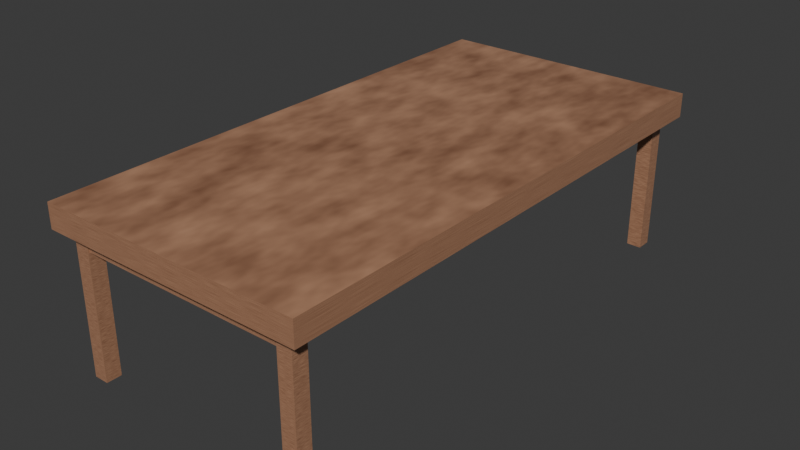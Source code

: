 # Source: table.blend  (saved by Blender 4.4.30; exported with 4.5.12 LTS)
import bpy
from mathutils import Matrix  # noqa: F401  (used for matrix-valued properties, if any)

bpy.ops.wm.read_factory_settings(use_empty=True)
scene = bpy.context.scene
scene.name = 'Scene'

# ---- collections
col_collection = bpy.data.collections.new('Collection'); scene.collection.children.link(col_collection)

# ---- materials (node trees are filled in below, after node groups)
mat_wood = bpy.data.materials.new('Wood')

# ---- material node trees
mat_wood.use_nodes = True; mat_wood.node_tree.nodes.clear()
_N = mat_wood.node_tree.nodes; _L = mat_wood.node_tree.links
n0 = _N.new('ShaderNodeBsdfPrincipled'); n0.name = 'Principled BSDF'; n0.location = (135, 328)
n1 = _N.new('ShaderNodeOutputMaterial'); n1.name = 'Material Output'; n1.location = (425, 328)
n2 = _N.new('ShaderNodeTexNoise'); n2.name = 'Noise Texture'; n2.location = (-380, 312)
n2.inputs[2].default_value = 6.1
n3 = _N.new('ShaderNodeTexCoord'); n3.name = 'Texture Coordinate'; n3.location = (-861, 263)
n4 = _N.new('ShaderNodeMapping'); n4.name = 'Mapping'; n4.location = (-618, 336)
n4.inputs[3].default_value = (1.0, 1.0, 15.0)
n5 = _N.new('ShaderNodeValToRGB'); n5.name = 'Color Ramp'; n5.location = (-169, 341)
while len(n5.color_ramp.elements) > 1: n5.color_ramp.elements.remove(n5.color_ramp.elements[-1])
n5.color_ramp.elements[0].position = 0.0; n5.color_ramp.elements[0].color = (0.1248, 0.03689, 0.0137, 1.0)
_e = n5.color_ramp.elements.new(1.0); _e.color = (0.6584, 0.3613, 0.2159, 1.0)
n6 = _N.new('ShaderNodeValToRGB'); n6.name = 'Color Ramp.001'; n6.location = (-167, 62)
while len(n6.color_ramp.elements) > 1: n6.color_ramp.elements.remove(n6.color_ramp.elements[-1])
n6.color_ramp.elements[0].position = 0.0; n6.color_ramp.elements[0].color = (0.3813, 0.3813, 0.3813, 1.0)
_e = n6.color_ramp.elements.new(1.0); _e.color = (0.08866, 0.08866, 0.08866, 1.0)
_L.new(n4.outputs[0], n2.inputs[0])
_L.new(n3.outputs[3], n4.inputs[0])
_L.new(n5.outputs[0], n0.inputs[0])
_L.new(n0.outputs[0], n1.inputs[0])
_L.new(n2.outputs[0], n5.inputs[0])
_L.new(n2.outputs[0], n6.inputs[0])
_L.new(n6.outputs[0], n0.inputs[2])
n1.is_active_output = True

# ---- world
world_world = bpy.data.worlds.new('World'); scene.world = world_world
world_world.use_nodes = True; world_world.node_tree.nodes.clear()
_N = world_world.node_tree.nodes; _L = world_world.node_tree.links
n0 = _N.new('ShaderNodeOutputWorld'); n0.name = 'World Output'; n0.location = (300, 300)
n1 = _N.new('ShaderNodeBackground'); n1.name = 'Background'; n1.location = (10, 300)
n1.inputs[0].default_value = (0.05088, 0.05088, 0.05088, 1.0)
_L.new(n1.outputs[0], n0.inputs[0])
n0.is_active_output = True
world_world.color = (0.05088, 0.05088, 0.05088)
world_world.sun_shadow_jitter_overblur = 0.0

# ---- meshes
me_cube_001 = bpy.data.meshes.new('Cube.001')
me_cube_001.from_pydata([(-1.0, -1.0, -1.0), (-1.0, -1.0, 1.0), (-1.0, 1.0, -1.0), (-1.0, 1.0, 1.0), (1.0, -1.0, -1.0), (1.0, -1.0, 1.0), (1.0, 1.0, -1.0), (1.0, 1.0, 1.0)], [], [(0, 1, 3, 2), (2, 3, 7, 6), (6, 7, 5, 4), (4, 5, 1, 0), (2, 6, 4, 0), (7, 3, 1, 5)])
_uv = me_cube_001.uv_layers.new(name='UVMap')
_uv.uv.foreach_set('vector', [0.375, 0.0, 0.625, 0.0, 0.625, 0.25, 0.375, 0.25, 0.375, 0.25, 0.625, 0.25, 0.625, 0.5, 0.375, 0.5, 0.375, 0.5, 0.625, 0.5, 0.625, 0.75, 0.375, 0.75, 0.375, 0.75, 0.625, 0.75, 0.625, 1.0, 0.375, 1.0, 0.125, 0.5, 0.375, 0.5, 0.375, 0.75, 0.125, 0.75, 0.625, 0.5, 0.875, 0.5, 0.875, 0.75, 0.625, 0.75])
me_cube_001.materials.append(mat_wood)
me_cube_001.update()
me_cube_004 = bpy.data.meshes.new('Cube.004')
me_cube_004.from_pydata([(2.611, -6.394, -3.775), (2.611, -6.394, -0.2766), (2.611, -6.015, -3.775), (2.611, -6.015, -0.2766), (2.982, -6.394, -3.775), (2.982, -6.394, -0.2766), (2.982, -6.015, -3.775), (2.982, -6.015, -0.2766)], [], [(0, 1, 3, 2), (2, 3, 7, 6), (6, 7, 5, 4), (4, 5, 1, 0), (2, 6, 4, 0), (7, 3, 1, 5)])
_uv = me_cube_004.uv_layers.new(name='UVMap')
_uv.uv.foreach_set('vector', [0.375, 0.0, 0.625, 0.0, 0.625, 0.25, 0.375, 0.25, 0.375, 0.25, 0.625, 0.25, 0.625, 0.5, 0.375, 0.5, 0.375, 0.5, 0.625, 0.5, 0.625, 0.75, 0.375, 0.75, 0.375, 0.75, 0.625, 0.75, 0.625, 1.0, 0.375, 1.0, 0.125, 0.5, 0.375, 0.5, 0.375, 0.75, 0.125, 0.75, 0.625, 0.5, 0.875, 0.5, 0.875, 0.75, 0.625, 0.75])
me_cube_004.materials.append(mat_wood)
me_cube_004.update()
me_cube_005 = bpy.data.meshes.new('Cube.005')
me_cube_005.from_pydata([(-17.66, -1.0, -3.947), (-17.66, -1.0, -1.947), (-17.66, 1.0, -3.947), (-17.66, 1.0, -1.947), (-15.86, -1.0, -3.947), (-15.86, -1.0, -1.947), (-15.86, 1.0, -3.947), (-15.86, 1.0, -1.947)], [], [(0, 1, 3, 2), (2, 3, 7, 6), (6, 7, 5, 4), (4, 5, 1, 0), (2, 6, 4, 0), (7, 3, 1, 5)])
_uv = me_cube_005.uv_layers.new(name='UVMap')
_uv.uv.foreach_set('vector', [0.375, 0.0, 0.625, 0.0, 0.625, 0.25, 0.375, 0.25, 0.375, 0.25, 0.625, 0.25, 0.625, 0.5, 0.375, 0.5, 0.375, 0.5, 0.625, 0.5, 0.625, 0.75, 0.375, 0.75, 0.375, 0.75, 0.625, 0.75, 0.625, 1.0, 0.375, 1.0, 0.125, 0.5, 0.375, 0.5, 0.375, 0.75, 0.125, 0.75, 0.625, 0.5, 0.875, 0.5, 0.875, 0.75, 0.625, 0.75])
me_cube_005.materials.append(mat_wood)
me_cube_005.update()
me_cube_006 = bpy.data.meshes.new('Cube.006')
me_cube_006.from_pydata([(-1.0, -25.51, -1.0), (-1.0, -25.51, 1.0), (-1.0, -24.09, -1.0), (-1.0, -24.09, 1.0), (1.0, -25.51, -1.0), (1.0, -25.51, 1.0), (1.0, -24.09, -1.0), (1.0, -24.09, 1.0)], [], [(0, 1, 3, 2), (2, 3, 7, 6), (6, 7, 5, 4), (4, 5, 1, 0), (2, 6, 4, 0), (7, 3, 1, 5)])
_uv = me_cube_006.uv_layers.new(name='UVMap')
_uv.uv.foreach_set('vector', [0.375, 0.0, 0.625, 0.0, 0.625, 0.25, 0.375, 0.25, 0.375, 0.25, 0.625, 0.25, 0.625, 0.5, 0.375, 0.5, 0.375, 0.5, 0.625, 0.5, 0.625, 0.75, 0.375, 0.75, 0.375, 0.75, 0.625, 0.75, 0.625, 1.0, 0.375, 1.0, 0.125, 0.5, 0.375, 0.5, 0.375, 0.75, 0.125, 0.75, 0.625, 0.5, 0.875, 0.5, 0.875, 0.75, 0.625, 0.75])
me_cube_006.materials.append(mat_wood)
me_cube_006.update()

# ---- objects
ob_cube = bpy.data.objects.new('Cube', me_cube_001)
ob_cube_003 = bpy.data.objects.new('Cube.003', me_cube_004)
ob_cube_001 = bpy.data.objects.new('Cube.001', me_cube_005)
ob_cube_002 = bpy.data.objects.new('Cube.002', me_cube_006)

# ---- transforms, parenting, visibility, modifiers, constraints
ob_cube.location = (0.0, 0.0, 0.0)
ob_cube.scale = (1.0, 2.0, 0.09044)
ob_cube_003.location = (0.0, 0.0, 0.0)
ob_cube_003.scale = (0.3, 0.3, 0.3)
_m = ob_cube_003.modifiers.new('Mirror', 'MIRROR')
_m.use_axis = (True, True, False)
ob_cube_001.location = (0.0, 0.0, 0.0)
ob_cube_001.scale = (0.05, 1.8, 0.05)
_m = ob_cube_001.modifiers.new('Mirror', 'MIRROR')
ob_cube_002.location = (0.0, 0.0, -0.1515)
ob_cube_002.scale = (-0.7934, -0.0747, -0.05864)
_m = ob_cube_002.modifiers.new('Mirror', 'MIRROR')
_m.use_axis = (False, True, False)

# ---- collection membership
col_collection.objects.link(ob_cube)
col_collection.objects.link(ob_cube_003)
col_collection.objects.link(ob_cube_001)
col_collection.objects.link(ob_cube_002)

# ---- scene / render settings (as saved in the file)
scene.frame_start = 1; scene.frame_end = 250; scene.frame_set(1)
scene.render.engine = 'BLENDER_EEVEE_NEXT'
bpy.context.view_layer.update()

# ---- added for rendering (the .blend has no active camera and no usable light): camera, sun
cam_auto = bpy.data.cameras.new('AutoCamera')
cam_auto.lens = 50.0
cam_auto.sensor_width = 36.0
cam_auto.clip_end = 1000.0
ob_auto_camera = bpy.data.objects.new('AutoCamera', cam_auto)
scene.collection.objects.link(ob_auto_camera)
ob_auto_camera.location = (4.28964, -5.14757, 2.9107)
ob_auto_camera.rotation_euler = (1.09748, -7.21219e-08, 0.694738)
scene.camera = ob_auto_camera
light_auto_sun = bpy.data.lights.new('AutoSun', 'SUN')
light_auto_sun.energy = 3.0
light_auto_sun.angle = 0.0523599
ob_auto_sun = bpy.data.objects.new('AutoSun', light_auto_sun)
scene.collection.objects.link(ob_auto_sun)
ob_auto_sun.rotation_euler = (0.872665, 0.174533, 0.523599)
bpy.context.view_layer.update()
